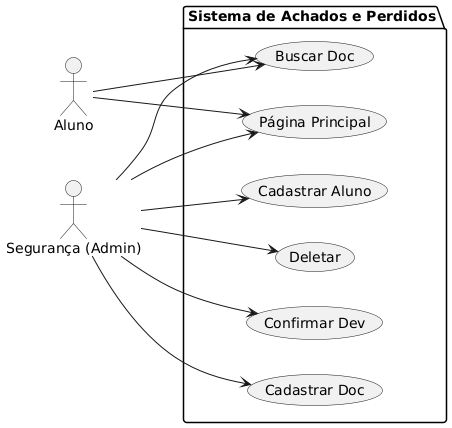

The diagram above was rendered by PlantUML. Its source (embedded in the PNG):
@startuml
skinparam maxWidth 400
left to right direction

actor Aluno
actor "Segurança (Admin)" as Admin

package "Sistema de Achados e Perdidos" {
    usecase UC1 as "Página Principal"
    usecase UC2 as "Buscar Doc"
    usecase UC3 as "Cadastrar Doc"
    usecase UC4 as "Confirmar Dev"
    usecase UC5 as "Deletar"
    usecase UC6 as "Cadastrar Aluno"
}

Admin --> UC1
Admin --> UC2
Admin --> UC3
Admin --> UC4
Admin --> UC5
Admin --> UC6

Aluno --> UC1
Aluno --> UC2
@enduml